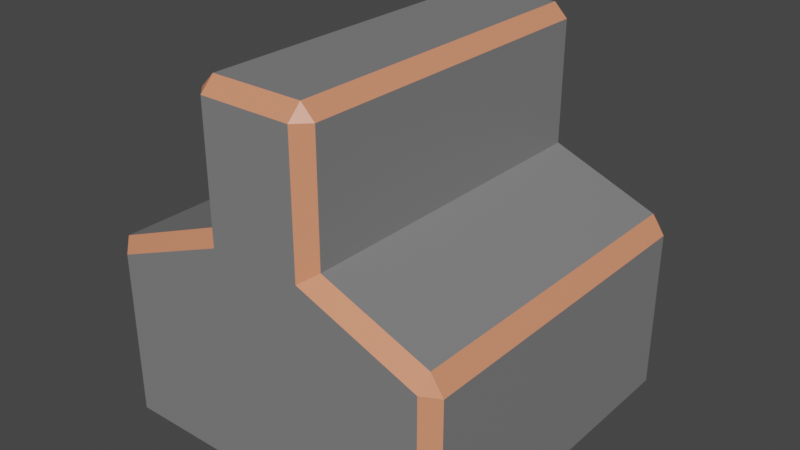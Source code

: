# Source: miner.blend  (saved by Blender 3.1.7; exported with 4.5.12 LTS)
import bpy
from mathutils import Matrix  # noqa: F401  (used for matrix-valued properties, if any)

bpy.ops.wm.read_factory_settings(use_empty=True)
scene = bpy.context.scene
scene.name = 'Scene'

# ---- collections
col_collection = bpy.data.collections.new('Collection'); scene.collection.children.link(col_collection)

# ---- materials (node trees are filled in below, after node groups)
mat_material = bpy.data.materials.new('Material')
mat_material.alpha_threshold = 0.0
mat_material.use_transparent_shadow = False
mat_material.line_color = (0.0, 0.0, 0.0, 1.0)
mat_base = bpy.data.materials.new('base')
mat_base.use_transparent_shadow = False

# ---- material node trees
mat_material.use_nodes = True; mat_material.node_tree.nodes.clear()
_N = mat_material.node_tree.nodes; _L = mat_material.node_tree.links
n0 = _N.new('ShaderNodeOutputMaterial'); n0.name = 'Material Output'; n0.location = (300, 300)
n1 = _N.new('ShaderNodeBsdfPrincipled'); n1.name = 'Principled BSDF'; n1.location = (10, 300)
n1.distribution = 'GGX'
n1.subsurface_method = 'RANDOM_WALK_SKIN'
n1.inputs[0].default_value = (0.8, 0.2797, 0.1509, 1.0)
n1.inputs[2].default_value = 0.4
n1.inputs[3].default_value = 1.45
n1.inputs[27].default_value = (0.0, 0.0, 0.0, 1.0)
n1.inputs[28].default_value = 1.0
_L.new(n1.outputs[0], n0.inputs[0])
n0.is_active_output = True
mat_base.use_nodes = True; mat_base.node_tree.nodes.clear()
_N = mat_base.node_tree.nodes; _L = mat_base.node_tree.links
n0 = _N.new('ShaderNodeBsdfPrincipled'); n0.name = 'Principled BSDF'; n0.location = (10, 300)
n0.distribution = 'GGX'
n0.subsurface_method = 'RANDOM_WALK_SKIN'
n0.inputs[0].default_value = (0.214, 0.214, 0.214, 1.0)
n0.inputs[3].default_value = 1.45
n0.inputs[27].default_value = (0.0, 0.0, 0.0, 1.0)
n0.inputs[28].default_value = 1.0
n1 = _N.new('ShaderNodeOutputMaterial'); n1.name = 'Material Output'; n1.location = (300, 300)
_L.new(n0.outputs[0], n1.inputs[0])
n1.is_active_output = True

# ---- world
world_world = bpy.data.worlds.new('World'); scene.world = world_world
world_world.use_nodes = True; world_world.node_tree.nodes.clear()
_N = world_world.node_tree.nodes; _L = world_world.node_tree.links
n0 = _N.new('ShaderNodeOutputWorld'); n0.name = 'World Output'; n0.location = (300, 300)
n1 = _N.new('ShaderNodeBackground'); n1.name = 'Background'; n1.location = (10, 300)
n1.inputs[0].default_value = (0.05088, 0.05088, 0.05088, 1.0)
_L.new(n1.outputs[0], n0.inputs[0])
n0.is_active_output = True
world_world.color = (0.05088, 0.05088, 0.05088)
world_world.use_sun_shadow = False
world_world.sun_shadow_jitter_overblur = 0.0

# ---- meshes
me_cube = bpy.data.meshes.new('Cube')
me_cube.from_pydata([(-1.0, 0.0, -1.0), (1.0, 0.0, -1.0), (-1.0, 0.0, -0.02206), (0.3333, 1.0, -1.0), (-0.3333, 1.0, -1.0), (0.3333, 0.0, -1.0), (-0.3333, 0.0, -1.0), (-0.3333, 0.0, 0.2428), (0.3333, 0.0, 0.2428), (0.9238, 1.0, -1.0), (1.0, 0.9238, -1.0), (-1.0, 0.9238, -1.0), (-0.9238, 1.0, -1.0), (0.9238, 1.0, -0.07377), (0.9292, 0.9238, 0.006063), (1.0, 0.9238, -0.09825), (-0.9238, 1.0, -0.07377), (-1.0, 0.9238, -0.02206), (1.0, 0.0, -0.09825), (0.9292, 0.0, 0.006063), (-0.2571, 1.0, 0.9238), (-0.3333, 0.9238, 0.9238), (-0.2571, 0.9238, 1.0), (0.2571, 1.0, 0.9238), (0.2571, 0.9238, 1.0), (0.3333, 0.9238, 0.9238), (-0.2571, 0.0, 1.0), (-0.3333, 0.0, 0.9238), (0.3333, 0.0, 0.9238), (0.2571, 0.0, 1.0), (-0.3333, 0.9238, 0.2428), (-0.2571, 1.0, 0.191), (0.2571, 1.0, 0.191), (0.3333, 0.9238, 0.2428)], [], [(11, 12, 4, 6, 0), (3, 9, 10, 1, 5), (10, 15, 18, 1), (14, 33, 8, 19), (0, 2, 17, 11), (21, 30, 7, 27), (12, 16, 31, 4), (4, 3, 5, 6), (24, 22, 26, 29), (4, 31, 32, 3), (2, 7, 30, 17), (30, 31, 32, 33, 8, 7), (33, 25, 28, 8), (31, 20, 23, 32), (13, 14, 15), (20, 21, 22), (23, 24, 25), (15, 10, 9, 13), (16, 12, 11, 17), (14, 19, 18, 15), (33, 14, 13, 32), (22, 24, 23, 20), (17, 30, 31, 16), (24, 29, 28, 25), (21, 27, 26, 22), (20, 31, 30, 21), (25, 33, 32, 23), (3, 32, 13, 9)])
me_cube.polygons.foreach_set('material_index', [1, 1, 1, 1, 1, 1, 1, 1, 1, 1, 1, 1, 1, 1, 0, 0, 0, 0, 0, 0, 0, 0, 0, 0, 0, 0, 0, 1])
_uv = me_cube.uv_layers.new(name='UVMap')
_uv.uv.foreach_set('vector', [0.125, 0.5095, 0.1345, 0.5, 0.2083, 0.5, 0.2083, 0.625, 0.125, 0.625, 0.2917, 0.5, 0.3655, 0.5, 0.375, 0.5095, 0.375, 0.625, 0.2917, 0.625, 0.375, 0.5095, 0.4903, 0.5095, 0.4903, 0.625, 0.375, 0.625, 0.0, 0.0, 0.0, 0.0, 0.0, 0.0, 0.0, 0.0, 0.375, 0.125, 0.5, 0.125, 0.5, 0.2405, 0.375, 0.2405, 0.0, 0.0, 0.0, 0.0, 0.0, 0.0, 0.0, 0.0, 0.375, 0.2595, 0.4904, 0.2595, 0.4926, 0.3429, 0.375, 0.3333, 0.2083, 0.5, 0.2917, 0.5, 0.2917, 0.625, 0.2083, 0.625, 0.7179, 0.5095, 0.7821, 0.5095, 0.7821, 0.625, 0.7179, 0.625, 0.375, 0.3333, 0.4948, 0.3429, 0.4948, 0.4071, 0.375, 0.4167, 0.0, 0.0, 0.0, 0.0, 0.0, 0.0, 0.0, 0.0, 0.5, 0.3333, 0.5, 0.3429, 0.5, 0.4071, 0.5, 0.4167, 0.5, 0.4167, 0.5, 0.3333, 0.0, 0.0, 0.0, 0.0, 0.0, 0.0, 0.0, 0.0, 0.4915, 0.3429, 0.6124, 0.3429, 0.6124, 0.4071, 0.4915, 0.4071, 0.4904, 0.4905, 0.5, 0.4911, 0.4903, 0.5, 0.6124, 0.3429, 0.6124, 0.3333, 0.625, 0.3429, 0.7179, 0.5, 0.7083, 0.5095, 0.7083, 0.5095, 0.4903, 0.5095, 0.375, 0.5095, 0.375, 0.4905, 0.4904, 0.4905, 0.4904, 0.2595, 0.375, 0.2595, 0.375, 0.2405, 0.5, 0.2405, 0.5, 0.5095, 0.5, 0.625, 0.4903, 0.625, 0.4903, 0.5095, 0.5, 0.4167, 0.5, 0.4911, 0.4904, 0.4905, 0.4926, 0.4071, 0.7821, 0.5095, 0.7179, 0.5095, 0.7179, 0.5, 0.7821, 0.5, 0.5, 0.25, 0.5, 0.3333, 0.4926, 0.3429, 0.4904, 0.2595, 0.7179, 0.5095, 0.7179, 0.625, 0.7083, 0.625, 0.7083, 0.5095, 0.7917, 0.5095, 0.7917, 0.625, 0.7821, 0.625, 0.7821, 0.5095, 0.6124, 0.3429, 0.4915, 0.3429, 0.5, 0.3333, 0.6124, 0.3333, 0.6124, 0.4167, 0.5, 0.4167, 0.4915, 0.4071, 0.6124, 0.4071, 0.375, 0.4167, 0.4926, 0.4071, 0.4904, 0.4905, 0.375, 0.4905])
me_cube.materials.append(mat_material)
me_cube.materials.append(mat_base)
me_cube.use_remesh_preserve_volume = False
me_cube.use_remesh_preserve_attributes = False
me_cube.use_mirror_vertex_groups = False
me_cube.update()

# ---- objects
ob_miner = bpy.data.objects.new('miner', me_cube)

# ---- transforms, parenting, visibility, modifiers, constraints
ob_miner.location = (0.0, 0.0, 0.0)
ob_miner.scale = (0.5, 0.5, 0.5)
ob_miner.lock_rotations_4d = False
ob_miner.empty_display_type = 'ARROWS'
ob_miner.lineart.crease_threshold = 0.0
_m = ob_miner.modifiers.new('ミラー', 'MIRROR')
_m.use_axis = (False, True, False)

# ---- collection membership
col_collection.objects.link(ob_miner)

# ---- scene / render settings (as saved in the file)
scene.frame_start = 1; scene.frame_end = 250; scene.frame_set(1)
scene.render.engine = 'BLENDER_EEVEE_NEXT'
scene.cycles.sampling_pattern = 'TABULATED_SOBOL'
scene.cycles.use_light_tree = False
scene.view_settings.view_transform = 'Filmic'
bpy.context.view_layer.update()

# ---- added for rendering (the .blend has no active camera and no usable light): camera, sun
cam_auto = bpy.data.cameras.new('AutoCamera')
cam_auto.lens = 50.0
cam_auto.sensor_width = 36.0
cam_auto.clip_end = 1000.0
ob_auto_camera = bpy.data.objects.new('AutoCamera', cam_auto)
scene.collection.objects.link(ob_auto_camera)
ob_auto_camera.location = (1.60254, -1.92304, 1.28203)
ob_auto_camera.rotation_euler = (1.09748, -7.21219e-08, 0.694738)
scene.camera = ob_auto_camera
light_auto_sun = bpy.data.lights.new('AutoSun', 'SUN')
light_auto_sun.energy = 3.0
light_auto_sun.angle = 0.0523599
ob_auto_sun = bpy.data.objects.new('AutoSun', light_auto_sun)
scene.collection.objects.link(ob_auto_sun)
ob_auto_sun.rotation_euler = (0.872665, 0.174533, 0.523599)
bpy.context.view_layer.update()
